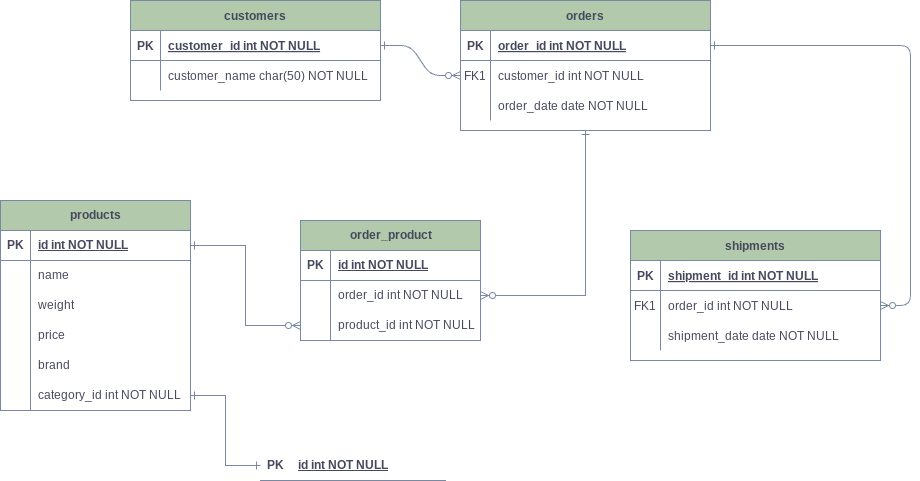

The diagram above was exported from draw.io. Its source (the exported page's mxGraphModel, read from the mxfile embedded in the PNG):
<mxGraphModel dx="1900" dy="557" grid="1" gridSize="10" guides="1" tooltips="1" connect="1" arrows="1" fold="1" page="1" pageScale="1" pageWidth="850" pageHeight="1100" math="0" shadow="0" extFonts="Permanent Marker^https://fonts.googleapis.com/css?family=Permanent+Marker">
  <root>
    <mxCell id="0" />
    <mxCell id="1" parent="0" />
    <mxCell id="2" value="" style="edgeStyle=entityRelationEdgeStyle;endArrow=ERzeroToMany;startArrow=ERone;endFill=1;startFill=0;labelBackgroundColor=none;strokeColor=#788AA3;fontColor=default;" edge="1" source="26" target="9" parent="1">
      <mxGeometry width="100" height="100" relative="1" as="geometry">
        <mxPoint x="340" y="720" as="sourcePoint" />
        <mxPoint x="440" y="620" as="targetPoint" />
      </mxGeometry>
    </mxCell>
    <mxCell id="3" value="" style="edgeStyle=entityRelationEdgeStyle;endArrow=ERzeroToMany;startArrow=ERone;endFill=1;startFill=0;labelBackgroundColor=none;strokeColor=#788AA3;fontColor=default;" edge="1" source="6" target="19" parent="1">
      <mxGeometry width="100" height="100" relative="1" as="geometry">
        <mxPoint x="400" y="180" as="sourcePoint" />
        <mxPoint x="460" y="205" as="targetPoint" />
      </mxGeometry>
    </mxCell>
    <mxCell id="4" style="edgeStyle=orthogonalEdgeStyle;rounded=0;orthogonalLoop=1;jettySize=auto;html=1;exitX=0.5;exitY=1;exitDx=0;exitDy=0;entryX=1;entryY=0.5;entryDx=0;entryDy=0;startArrow=ERone;startFill=0;endArrow=ERzeroToMany;endFill=0;labelBackgroundColor=none;strokeColor=#788AA3;fontColor=default;" edge="1" source="5" target="55" parent="1">
      <mxGeometry relative="1" as="geometry" />
    </mxCell>
    <mxCell id="5" value="orders" style="shape=table;startSize=30;container=1;collapsible=1;childLayout=tableLayout;fixedRows=1;rowLines=0;fontStyle=1;align=center;resizeLast=1;labelBackgroundColor=none;fillColor=#B2C9AB;strokeColor=#788AA3;fontColor=#46495D;" vertex="1" parent="1">
      <mxGeometry x="450" y="120" width="250" height="130" as="geometry" />
    </mxCell>
    <mxCell id="6" value="" style="shape=partialRectangle;collapsible=0;dropTarget=0;pointerEvents=0;fillColor=none;points=[[0,0.5],[1,0.5]];portConstraint=eastwest;top=0;left=0;right=0;bottom=1;labelBackgroundColor=none;strokeColor=#788AA3;fontColor=#46495D;" vertex="1" parent="5">
      <mxGeometry y="30" width="250" height="30" as="geometry" />
    </mxCell>
    <mxCell id="7" value="PK" style="shape=partialRectangle;overflow=hidden;connectable=0;fillColor=none;top=0;left=0;bottom=0;right=0;fontStyle=1;labelBackgroundColor=none;strokeColor=#788AA3;fontColor=#46495D;" vertex="1" parent="6">
      <mxGeometry width="30" height="30" as="geometry">
        <mxRectangle width="30" height="30" as="alternateBounds" />
      </mxGeometry>
    </mxCell>
    <mxCell id="8" value="order_id int NOT NULL " style="shape=partialRectangle;overflow=hidden;connectable=0;fillColor=none;top=0;left=0;bottom=0;right=0;align=left;spacingLeft=6;fontStyle=5;labelBackgroundColor=none;strokeColor=#788AA3;fontColor=#46495D;" vertex="1" parent="6">
      <mxGeometry x="30" width="220" height="30" as="geometry">
        <mxRectangle width="220" height="30" as="alternateBounds" />
      </mxGeometry>
    </mxCell>
    <mxCell id="9" value="" style="shape=partialRectangle;collapsible=0;dropTarget=0;pointerEvents=0;fillColor=none;points=[[0,0.5],[1,0.5]];portConstraint=eastwest;top=0;left=0;right=0;bottom=0;labelBackgroundColor=none;strokeColor=#788AA3;fontColor=#46495D;" vertex="1" parent="5">
      <mxGeometry y="60" width="250" height="30" as="geometry" />
    </mxCell>
    <mxCell id="10" value="FK1" style="shape=partialRectangle;overflow=hidden;connectable=0;fillColor=none;top=0;left=0;bottom=0;right=0;labelBackgroundColor=none;strokeColor=#788AA3;fontColor=#46495D;" vertex="1" parent="9">
      <mxGeometry width="30" height="30" as="geometry">
        <mxRectangle width="30" height="30" as="alternateBounds" />
      </mxGeometry>
    </mxCell>
    <mxCell id="11" value="customer_id int NOT NULL" style="shape=partialRectangle;overflow=hidden;connectable=0;fillColor=none;top=0;left=0;bottom=0;right=0;align=left;spacingLeft=6;labelBackgroundColor=none;strokeColor=#788AA3;fontColor=#46495D;" vertex="1" parent="9">
      <mxGeometry x="30" width="220" height="30" as="geometry">
        <mxRectangle width="220" height="30" as="alternateBounds" />
      </mxGeometry>
    </mxCell>
    <mxCell id="12" value="" style="shape=partialRectangle;collapsible=0;dropTarget=0;pointerEvents=0;fillColor=none;points=[[0,0.5],[1,0.5]];portConstraint=eastwest;top=0;left=0;right=0;bottom=0;labelBackgroundColor=none;strokeColor=#788AA3;fontColor=#46495D;" vertex="1" parent="5">
      <mxGeometry y="90" width="250" height="30" as="geometry" />
    </mxCell>
    <mxCell id="13" value="" style="shape=partialRectangle;overflow=hidden;connectable=0;fillColor=none;top=0;left=0;bottom=0;right=0;labelBackgroundColor=none;strokeColor=#788AA3;fontColor=#46495D;" vertex="1" parent="12">
      <mxGeometry width="30" height="30" as="geometry">
        <mxRectangle width="30" height="30" as="alternateBounds" />
      </mxGeometry>
    </mxCell>
    <mxCell id="14" value="order_date date NOT NULL" style="shape=partialRectangle;overflow=hidden;connectable=0;fillColor=none;top=0;left=0;bottom=0;right=0;align=left;spacingLeft=6;labelBackgroundColor=none;strokeColor=#788AA3;fontColor=#46495D;" vertex="1" parent="12">
      <mxGeometry x="30" width="220" height="30" as="geometry">
        <mxRectangle width="220" height="30" as="alternateBounds" />
      </mxGeometry>
    </mxCell>
    <mxCell id="15" value="shipments" style="shape=table;startSize=30;container=1;collapsible=1;childLayout=tableLayout;fixedRows=1;rowLines=0;fontStyle=1;align=center;resizeLast=1;labelBackgroundColor=none;fillColor=#B2C9AB;strokeColor=#788AA3;fontColor=#46495D;" vertex="1" parent="1">
      <mxGeometry x="620" y="350" width="250" height="130" as="geometry" />
    </mxCell>
    <mxCell id="16" value="" style="shape=partialRectangle;collapsible=0;dropTarget=0;pointerEvents=0;fillColor=none;points=[[0,0.5],[1,0.5]];portConstraint=eastwest;top=0;left=0;right=0;bottom=1;labelBackgroundColor=none;strokeColor=#788AA3;fontColor=#46495D;" vertex="1" parent="15">
      <mxGeometry y="30" width="250" height="30" as="geometry" />
    </mxCell>
    <mxCell id="17" value="PK" style="shape=partialRectangle;overflow=hidden;connectable=0;fillColor=none;top=0;left=0;bottom=0;right=0;fontStyle=1;labelBackgroundColor=none;strokeColor=#788AA3;fontColor=#46495D;" vertex="1" parent="16">
      <mxGeometry width="30" height="30" as="geometry">
        <mxRectangle width="30" height="30" as="alternateBounds" />
      </mxGeometry>
    </mxCell>
    <mxCell id="18" value="shipment_id int NOT NULL " style="shape=partialRectangle;overflow=hidden;connectable=0;fillColor=none;top=0;left=0;bottom=0;right=0;align=left;spacingLeft=6;fontStyle=5;labelBackgroundColor=none;strokeColor=#788AA3;fontColor=#46495D;" vertex="1" parent="16">
      <mxGeometry x="30" width="220" height="30" as="geometry">
        <mxRectangle width="220" height="30" as="alternateBounds" />
      </mxGeometry>
    </mxCell>
    <mxCell id="19" value="" style="shape=partialRectangle;collapsible=0;dropTarget=0;pointerEvents=0;fillColor=none;points=[[0,0.5],[1,0.5]];portConstraint=eastwest;top=0;left=0;right=0;bottom=0;labelBackgroundColor=none;strokeColor=#788AA3;fontColor=#46495D;" vertex="1" parent="15">
      <mxGeometry y="60" width="250" height="30" as="geometry" />
    </mxCell>
    <mxCell id="20" value="FK1" style="shape=partialRectangle;overflow=hidden;connectable=0;fillColor=none;top=0;left=0;bottom=0;right=0;labelBackgroundColor=none;strokeColor=#788AA3;fontColor=#46495D;" vertex="1" parent="19">
      <mxGeometry width="30" height="30" as="geometry">
        <mxRectangle width="30" height="30" as="alternateBounds" />
      </mxGeometry>
    </mxCell>
    <mxCell id="21" value="order_id int NOT NULL" style="shape=partialRectangle;overflow=hidden;connectable=0;fillColor=none;top=0;left=0;bottom=0;right=0;align=left;spacingLeft=6;labelBackgroundColor=none;strokeColor=#788AA3;fontColor=#46495D;" vertex="1" parent="19">
      <mxGeometry x="30" width="220" height="30" as="geometry">
        <mxRectangle width="220" height="30" as="alternateBounds" />
      </mxGeometry>
    </mxCell>
    <mxCell id="22" value="" style="shape=partialRectangle;collapsible=0;dropTarget=0;pointerEvents=0;fillColor=none;points=[[0,0.5],[1,0.5]];portConstraint=eastwest;top=0;left=0;right=0;bottom=0;labelBackgroundColor=none;strokeColor=#788AA3;fontColor=#46495D;" vertex="1" parent="15">
      <mxGeometry y="90" width="250" height="30" as="geometry" />
    </mxCell>
    <mxCell id="23" value="" style="shape=partialRectangle;overflow=hidden;connectable=0;fillColor=none;top=0;left=0;bottom=0;right=0;labelBackgroundColor=none;strokeColor=#788AA3;fontColor=#46495D;" vertex="1" parent="22">
      <mxGeometry width="30" height="30" as="geometry">
        <mxRectangle width="30" height="30" as="alternateBounds" />
      </mxGeometry>
    </mxCell>
    <mxCell id="24" value="shipment_date date NOT NULL" style="shape=partialRectangle;overflow=hidden;connectable=0;fillColor=none;top=0;left=0;bottom=0;right=0;align=left;spacingLeft=6;labelBackgroundColor=none;strokeColor=#788AA3;fontColor=#46495D;" vertex="1" parent="22">
      <mxGeometry x="30" width="220" height="30" as="geometry">
        <mxRectangle width="220" height="30" as="alternateBounds" />
      </mxGeometry>
    </mxCell>
    <mxCell id="25" value="customers" style="shape=table;startSize=30;container=1;collapsible=1;childLayout=tableLayout;fixedRows=1;rowLines=0;fontStyle=1;align=center;resizeLast=1;labelBackgroundColor=none;fillColor=#B2C9AB;strokeColor=#788AA3;fontColor=#46495D;" vertex="1" parent="1">
      <mxGeometry x="120" y="120" width="250" height="100" as="geometry" />
    </mxCell>
    <mxCell id="26" value="" style="shape=partialRectangle;collapsible=0;dropTarget=0;pointerEvents=0;fillColor=none;points=[[0,0.5],[1,0.5]];portConstraint=eastwest;top=0;left=0;right=0;bottom=1;labelBackgroundColor=none;strokeColor=#788AA3;fontColor=#46495D;" vertex="1" parent="25">
      <mxGeometry y="30" width="250" height="30" as="geometry" />
    </mxCell>
    <mxCell id="27" value="PK" style="shape=partialRectangle;overflow=hidden;connectable=0;fillColor=none;top=0;left=0;bottom=0;right=0;fontStyle=1;labelBackgroundColor=none;strokeColor=#788AA3;fontColor=#46495D;" vertex="1" parent="26">
      <mxGeometry width="30" height="30" as="geometry">
        <mxRectangle width="30" height="30" as="alternateBounds" />
      </mxGeometry>
    </mxCell>
    <mxCell id="28" value="customer_id int NOT NULL " style="shape=partialRectangle;overflow=hidden;connectable=0;fillColor=none;top=0;left=0;bottom=0;right=0;align=left;spacingLeft=6;fontStyle=5;labelBackgroundColor=none;strokeColor=#788AA3;fontColor=#46495D;" vertex="1" parent="26">
      <mxGeometry x="30" width="220" height="30" as="geometry">
        <mxRectangle width="220" height="30" as="alternateBounds" />
      </mxGeometry>
    </mxCell>
    <mxCell id="29" value="" style="shape=partialRectangle;collapsible=0;dropTarget=0;pointerEvents=0;fillColor=none;points=[[0,0.5],[1,0.5]];portConstraint=eastwest;top=0;left=0;right=0;bottom=0;labelBackgroundColor=none;strokeColor=#788AA3;fontColor=#46495D;" vertex="1" parent="25">
      <mxGeometry y="60" width="250" height="30" as="geometry" />
    </mxCell>
    <mxCell id="30" value="" style="shape=partialRectangle;overflow=hidden;connectable=0;fillColor=none;top=0;left=0;bottom=0;right=0;labelBackgroundColor=none;strokeColor=#788AA3;fontColor=#46495D;" vertex="1" parent="29">
      <mxGeometry width="30" height="30" as="geometry">
        <mxRectangle width="30" height="30" as="alternateBounds" />
      </mxGeometry>
    </mxCell>
    <mxCell id="31" value="customer_name char(50) NOT NULL" style="shape=partialRectangle;overflow=hidden;connectable=0;fillColor=none;top=0;left=0;bottom=0;right=0;align=left;spacingLeft=6;labelBackgroundColor=none;strokeColor=#788AA3;fontColor=#46495D;" vertex="1" parent="29">
      <mxGeometry x="30" width="220" height="30" as="geometry">
        <mxRectangle width="220" height="30" as="alternateBounds" />
      </mxGeometry>
    </mxCell>
    <mxCell id="32" value="products" style="shape=table;startSize=30;container=1;collapsible=1;childLayout=tableLayout;fixedRows=1;rowLines=0;fontStyle=1;align=center;resizeLast=1;html=1;labelBackgroundColor=none;fillColor=#B2C9AB;strokeColor=#788AA3;fontColor=#46495D;" vertex="1" parent="1">
      <mxGeometry x="-10" y="320" width="190" height="210" as="geometry" />
    </mxCell>
    <mxCell id="33" value="" style="shape=tableRow;horizontal=0;startSize=0;swimlaneHead=0;swimlaneBody=0;fillColor=none;collapsible=0;dropTarget=0;points=[[0,0.5],[1,0.5]];portConstraint=eastwest;top=0;left=0;right=0;bottom=1;labelBackgroundColor=none;strokeColor=#788AA3;fontColor=#46495D;" vertex="1" parent="32">
      <mxGeometry y="30" width="190" height="30" as="geometry" />
    </mxCell>
    <mxCell id="34" value="PK" style="shape=partialRectangle;connectable=0;fillColor=none;top=0;left=0;bottom=0;right=0;fontStyle=1;overflow=hidden;whiteSpace=wrap;html=1;labelBackgroundColor=none;strokeColor=#788AA3;fontColor=#46495D;" vertex="1" parent="33">
      <mxGeometry width="30" height="30" as="geometry">
        <mxRectangle width="30" height="30" as="alternateBounds" />
      </mxGeometry>
    </mxCell>
    <mxCell id="35" value="id int NOT NULL" style="shape=partialRectangle;connectable=0;fillColor=none;top=0;left=0;bottom=0;right=0;align=left;spacingLeft=6;fontStyle=5;overflow=hidden;whiteSpace=wrap;html=1;labelBackgroundColor=none;strokeColor=#788AA3;fontColor=#46495D;" vertex="1" parent="33">
      <mxGeometry x="30" width="160" height="30" as="geometry">
        <mxRectangle width="160" height="30" as="alternateBounds" />
      </mxGeometry>
    </mxCell>
    <mxCell id="36" value="" style="shape=tableRow;horizontal=0;startSize=0;swimlaneHead=0;swimlaneBody=0;fillColor=none;collapsible=0;dropTarget=0;points=[[0,0.5],[1,0.5]];portConstraint=eastwest;top=0;left=0;right=0;bottom=0;labelBackgroundColor=none;strokeColor=#788AA3;fontColor=#46495D;" vertex="1" parent="32">
      <mxGeometry y="60" width="190" height="30" as="geometry" />
    </mxCell>
    <mxCell id="37" value="" style="shape=partialRectangle;connectable=0;fillColor=none;top=0;left=0;bottom=0;right=0;editable=1;overflow=hidden;whiteSpace=wrap;html=1;labelBackgroundColor=none;strokeColor=#788AA3;fontColor=#46495D;" vertex="1" parent="36">
      <mxGeometry width="30" height="30" as="geometry">
        <mxRectangle width="30" height="30" as="alternateBounds" />
      </mxGeometry>
    </mxCell>
    <mxCell id="38" value="name" style="shape=partialRectangle;connectable=0;fillColor=none;top=0;left=0;bottom=0;right=0;align=left;spacingLeft=6;overflow=hidden;whiteSpace=wrap;html=1;labelBackgroundColor=none;strokeColor=#788AA3;fontColor=#46495D;" vertex="1" parent="36">
      <mxGeometry x="30" width="160" height="30" as="geometry">
        <mxRectangle width="160" height="30" as="alternateBounds" />
      </mxGeometry>
    </mxCell>
    <mxCell id="39" value="" style="shape=tableRow;horizontal=0;startSize=0;swimlaneHead=0;swimlaneBody=0;fillColor=none;collapsible=0;dropTarget=0;points=[[0,0.5],[1,0.5]];portConstraint=eastwest;top=0;left=0;right=0;bottom=0;labelBackgroundColor=none;strokeColor=#788AA3;fontColor=#46495D;" vertex="1" parent="32">
      <mxGeometry y="90" width="190" height="30" as="geometry" />
    </mxCell>
    <mxCell id="40" value="" style="shape=partialRectangle;connectable=0;fillColor=none;top=0;left=0;bottom=0;right=0;editable=1;overflow=hidden;whiteSpace=wrap;html=1;labelBackgroundColor=none;strokeColor=#788AA3;fontColor=#46495D;" vertex="1" parent="39">
      <mxGeometry width="30" height="30" as="geometry">
        <mxRectangle width="30" height="30" as="alternateBounds" />
      </mxGeometry>
    </mxCell>
    <mxCell id="41" value="weight" style="shape=partialRectangle;connectable=0;fillColor=none;top=0;left=0;bottom=0;right=0;align=left;spacingLeft=6;overflow=hidden;whiteSpace=wrap;html=1;labelBackgroundColor=none;strokeColor=#788AA3;fontColor=#46495D;" vertex="1" parent="39">
      <mxGeometry x="30" width="160" height="30" as="geometry">
        <mxRectangle width="160" height="30" as="alternateBounds" />
      </mxGeometry>
    </mxCell>
    <mxCell id="42" value="" style="shape=tableRow;horizontal=0;startSize=0;swimlaneHead=0;swimlaneBody=0;fillColor=none;collapsible=0;dropTarget=0;points=[[0,0.5],[1,0.5]];portConstraint=eastwest;top=0;left=0;right=0;bottom=0;labelBackgroundColor=none;strokeColor=#788AA3;fontColor=#46495D;" vertex="1" parent="32">
      <mxGeometry y="120" width="190" height="30" as="geometry" />
    </mxCell>
    <mxCell id="43" value="" style="shape=partialRectangle;connectable=0;fillColor=none;top=0;left=0;bottom=0;right=0;editable=1;overflow=hidden;whiteSpace=wrap;html=1;labelBackgroundColor=none;strokeColor=#788AA3;fontColor=#46495D;" vertex="1" parent="42">
      <mxGeometry width="30" height="30" as="geometry">
        <mxRectangle width="30" height="30" as="alternateBounds" />
      </mxGeometry>
    </mxCell>
    <mxCell id="44" value="price" style="shape=partialRectangle;connectable=0;fillColor=none;top=0;left=0;bottom=0;right=0;align=left;spacingLeft=6;overflow=hidden;whiteSpace=wrap;html=1;labelBackgroundColor=none;strokeColor=#788AA3;fontColor=#46495D;" vertex="1" parent="42">
      <mxGeometry x="30" width="160" height="30" as="geometry">
        <mxRectangle width="160" height="30" as="alternateBounds" />
      </mxGeometry>
    </mxCell>
    <mxCell id="45" style="shape=tableRow;horizontal=0;startSize=0;swimlaneHead=0;swimlaneBody=0;fillColor=none;collapsible=0;dropTarget=0;points=[[0,0.5],[1,0.5]];portConstraint=eastwest;top=0;left=0;right=0;bottom=0;labelBackgroundColor=none;strokeColor=#788AA3;fontColor=#46495D;" vertex="1" parent="32">
      <mxGeometry y="150" width="190" height="30" as="geometry" />
    </mxCell>
    <mxCell id="46" style="shape=partialRectangle;connectable=0;fillColor=none;top=0;left=0;bottom=0;right=0;editable=1;overflow=hidden;whiteSpace=wrap;html=1;labelBackgroundColor=none;strokeColor=#788AA3;fontColor=#46495D;" vertex="1" parent="45">
      <mxGeometry width="30" height="30" as="geometry">
        <mxRectangle width="30" height="30" as="alternateBounds" />
      </mxGeometry>
    </mxCell>
    <mxCell id="47" value="brand" style="shape=partialRectangle;connectable=0;fillColor=none;top=0;left=0;bottom=0;right=0;align=left;spacingLeft=6;overflow=hidden;whiteSpace=wrap;html=1;labelBackgroundColor=none;strokeColor=#788AA3;fontColor=#46495D;" vertex="1" parent="45">
      <mxGeometry x="30" width="160" height="30" as="geometry">
        <mxRectangle width="160" height="30" as="alternateBounds" />
      </mxGeometry>
    </mxCell>
    <mxCell id="48" style="shape=tableRow;horizontal=0;startSize=0;swimlaneHead=0;swimlaneBody=0;fillColor=none;collapsible=0;dropTarget=0;points=[[0,0.5],[1,0.5]];portConstraint=eastwest;top=0;left=0;right=0;bottom=0;labelBackgroundColor=none;strokeColor=#788AA3;fontColor=#46495D;" vertex="1" parent="32">
      <mxGeometry y="180" width="190" height="30" as="geometry" />
    </mxCell>
    <mxCell id="49" style="shape=partialRectangle;connectable=0;fillColor=none;top=0;left=0;bottom=0;right=0;editable=1;overflow=hidden;whiteSpace=wrap;html=1;labelBackgroundColor=none;strokeColor=#788AA3;fontColor=#46495D;" vertex="1" parent="48">
      <mxGeometry width="30" height="30" as="geometry">
        <mxRectangle width="30" height="30" as="alternateBounds" />
      </mxGeometry>
    </mxCell>
    <mxCell id="50" value="category_id int NOT NULL" style="shape=partialRectangle;connectable=0;fillColor=none;top=0;left=0;bottom=0;right=0;align=left;spacingLeft=6;overflow=hidden;whiteSpace=wrap;html=1;labelBackgroundColor=none;strokeColor=#788AA3;fontColor=#46495D;" vertex="1" parent="48">
      <mxGeometry x="30" width="160" height="30" as="geometry">
        <mxRectangle width="160" height="30" as="alternateBounds" />
      </mxGeometry>
    </mxCell>
    <mxCell id="51" value="order_product" style="shape=table;startSize=30;container=1;collapsible=1;childLayout=tableLayout;fixedRows=1;rowLines=0;fontStyle=1;align=center;resizeLast=1;html=1;labelBackgroundColor=none;fillColor=#B2C9AB;strokeColor=#788AA3;fontColor=#46495D;" vertex="1" parent="1">
      <mxGeometry x="290" y="340" width="180" height="120" as="geometry" />
    </mxCell>
    <mxCell id="52" value="" style="shape=tableRow;horizontal=0;startSize=0;swimlaneHead=0;swimlaneBody=0;fillColor=none;collapsible=0;dropTarget=0;points=[[0,0.5],[1,0.5]];portConstraint=eastwest;top=0;left=0;right=0;bottom=1;labelBackgroundColor=none;strokeColor=#788AA3;fontColor=#46495D;" vertex="1" parent="51">
      <mxGeometry y="30" width="180" height="30" as="geometry" />
    </mxCell>
    <mxCell id="53" value="PK" style="shape=partialRectangle;connectable=0;fillColor=none;top=0;left=0;bottom=0;right=0;fontStyle=1;overflow=hidden;whiteSpace=wrap;html=1;labelBackgroundColor=none;strokeColor=#788AA3;fontColor=#46495D;" vertex="1" parent="52">
      <mxGeometry width="30" height="30" as="geometry">
        <mxRectangle width="30" height="30" as="alternateBounds" />
      </mxGeometry>
    </mxCell>
    <mxCell id="54" value="id int NOT NULL" style="shape=partialRectangle;connectable=0;fillColor=none;top=0;left=0;bottom=0;right=0;align=left;spacingLeft=6;fontStyle=5;overflow=hidden;whiteSpace=wrap;html=1;labelBackgroundColor=none;strokeColor=#788AA3;fontColor=#46495D;" vertex="1" parent="52">
      <mxGeometry x="30" width="150" height="30" as="geometry">
        <mxRectangle width="150" height="30" as="alternateBounds" />
      </mxGeometry>
    </mxCell>
    <mxCell id="55" value="" style="shape=tableRow;horizontal=0;startSize=0;swimlaneHead=0;swimlaneBody=0;fillColor=none;collapsible=0;dropTarget=0;points=[[0,0.5],[1,0.5]];portConstraint=eastwest;top=0;left=0;right=0;bottom=0;labelBackgroundColor=none;strokeColor=#788AA3;fontColor=#46495D;" vertex="1" parent="51">
      <mxGeometry y="60" width="180" height="30" as="geometry" />
    </mxCell>
    <mxCell id="56" value="" style="shape=partialRectangle;connectable=0;fillColor=none;top=0;left=0;bottom=0;right=0;editable=1;overflow=hidden;whiteSpace=wrap;html=1;labelBackgroundColor=none;strokeColor=#788AA3;fontColor=#46495D;" vertex="1" parent="55">
      <mxGeometry width="30" height="30" as="geometry">
        <mxRectangle width="30" height="30" as="alternateBounds" />
      </mxGeometry>
    </mxCell>
    <mxCell id="57" value="order_id int NOT NULL" style="shape=partialRectangle;connectable=0;fillColor=none;top=0;left=0;bottom=0;right=0;align=left;spacingLeft=6;overflow=hidden;whiteSpace=wrap;html=1;labelBackgroundColor=none;strokeColor=#788AA3;fontColor=#46495D;" vertex="1" parent="55">
      <mxGeometry x="30" width="150" height="30" as="geometry">
        <mxRectangle width="150" height="30" as="alternateBounds" />
      </mxGeometry>
    </mxCell>
    <mxCell id="58" value="" style="shape=tableRow;horizontal=0;startSize=0;swimlaneHead=0;swimlaneBody=0;fillColor=none;collapsible=0;dropTarget=0;points=[[0,0.5],[1,0.5]];portConstraint=eastwest;top=0;left=0;right=0;bottom=0;labelBackgroundColor=none;strokeColor=#788AA3;fontColor=#46495D;" vertex="1" parent="51">
      <mxGeometry y="90" width="180" height="30" as="geometry" />
    </mxCell>
    <mxCell id="59" value="" style="shape=partialRectangle;connectable=0;fillColor=none;top=0;left=0;bottom=0;right=0;editable=1;overflow=hidden;whiteSpace=wrap;html=1;labelBackgroundColor=none;strokeColor=#788AA3;fontColor=#46495D;" vertex="1" parent="58">
      <mxGeometry width="30" height="30" as="geometry">
        <mxRectangle width="30" height="30" as="alternateBounds" />
      </mxGeometry>
    </mxCell>
    <mxCell id="60" value="product_id int NOT NULL" style="shape=partialRectangle;connectable=0;fillColor=none;top=0;left=0;bottom=0;right=0;align=left;spacingLeft=6;overflow=hidden;whiteSpace=wrap;html=1;labelBackgroundColor=none;strokeColor=#788AA3;fontColor=#46495D;" vertex="1" parent="58">
      <mxGeometry x="30" width="150" height="30" as="geometry">
        <mxRectangle width="150" height="30" as="alternateBounds" />
      </mxGeometry>
    </mxCell>
    <mxCell id="61" style="edgeStyle=orthogonalEdgeStyle;rounded=0;orthogonalLoop=1;jettySize=auto;html=1;exitX=1;exitY=0.5;exitDx=0;exitDy=0;entryX=0;entryY=0.5;entryDx=0;entryDy=0;endArrow=ERzeroToMany;endFill=0;startArrow=ERone;startFill=0;labelBackgroundColor=none;strokeColor=#788AA3;fontColor=default;" edge="1" source="33" target="58" parent="1">
      <mxGeometry relative="1" as="geometry" />
    </mxCell>
    <mxCell id="62" value="" style="shape=tableRow;horizontal=0;startSize=0;swimlaneHead=0;swimlaneBody=0;fillColor=none;collapsible=0;dropTarget=0;points=[[0,0.5],[1,0.5]];portConstraint=eastwest;top=0;left=0;right=0;bottom=1;labelBackgroundColor=none;strokeColor=#788AA3;fontColor=#46495D;" vertex="1" parent="1">
      <mxGeometry x="250" y="570" width="185" height="30" as="geometry" />
    </mxCell>
    <mxCell id="63" value="PK" style="shape=partialRectangle;connectable=0;fillColor=none;top=0;left=0;bottom=0;right=0;fontStyle=1;overflow=hidden;whiteSpace=wrap;html=1;labelBackgroundColor=none;strokeColor=#788AA3;fontColor=#46495D;" vertex="1" parent="62">
      <mxGeometry width="30" height="30" as="geometry">
        <mxRectangle width="30" height="30" as="alternateBounds" />
      </mxGeometry>
    </mxCell>
    <mxCell id="64" value="id int NOT NULL" style="shape=partialRectangle;connectable=0;fillColor=none;top=0;left=0;bottom=0;right=0;align=left;spacingLeft=6;fontStyle=5;overflow=hidden;whiteSpace=wrap;html=1;labelBackgroundColor=none;strokeColor=#788AA3;fontColor=#46495D;" vertex="1" parent="62">
      <mxGeometry x="30" width="155" height="30" as="geometry">
        <mxRectangle width="155" height="30" as="alternateBounds" />
      </mxGeometry>
    </mxCell>
    <mxCell id="65" style="edgeStyle=orthogonalEdgeStyle;rounded=0;orthogonalLoop=1;jettySize=auto;html=1;exitX=1;exitY=0.5;exitDx=0;exitDy=0;entryX=0;entryY=0.5;entryDx=0;entryDy=0;strokeColor=#788AA3;fontColor=#46495D;fillColor=#B2C9AB;endArrow=ERone;endFill=0;startArrow=ERone;startFill=0;" edge="1" source="48" target="62" parent="1">
      <mxGeometry relative="1" as="geometry" />
    </mxCell>
  </root>
</mxGraphModel>